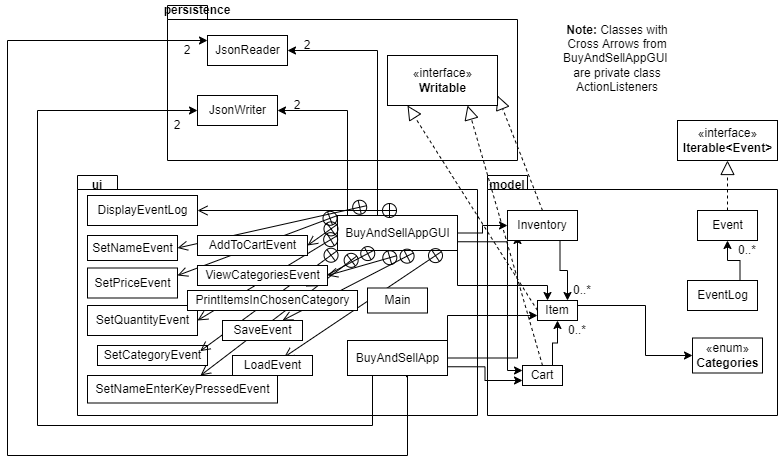

The diagram above was exported from draw.io. Its source (the exported page's mxGraphModel, read from the mxfile embedded in the PNG):
<mxGraphModel dx="1609" dy="1597" grid="1" gridSize="10" guides="1" tooltips="1" connect="1" arrows="1" fold="1" page="1" pageScale="1" pageWidth="827" pageHeight="1169" math="0" shadow="0">
  <root>
    <mxCell id="0" />
    <mxCell id="1" parent="0" />
    <mxCell id="-TrnQrt_Z-HpAZy-r9ls-27" value="" style="shape=folder;fontStyle=1;spacingTop=10;tabWidth=40;tabHeight=14;tabPosition=left;html=1;" parent="1" vertex="1">
      <mxGeometry x="100" width="350" height="155" as="geometry" />
    </mxCell>
    <mxCell id="-TrnQrt_Z-HpAZy-r9ls-26" value="" style="shape=folder;fontStyle=1;spacingTop=10;tabWidth=40;tabHeight=14;tabPosition=left;html=1;" parent="1" vertex="1">
      <mxGeometry x="10" y="170" width="400" height="240" as="geometry" />
    </mxCell>
    <mxCell id="-TrnQrt_Z-HpAZy-r9ls-23" value="" style="shape=folder;fontStyle=1;spacingTop=10;tabWidth=40;tabHeight=14;tabPosition=left;html=1;" parent="1" vertex="1">
      <mxGeometry x="420" y="170" width="290" height="240" as="geometry" />
    </mxCell>
    <mxCell id="jjeL78B80j6IKSTkA-qi-27" style="edgeStyle=orthogonalEdgeStyle;rounded=0;orthogonalLoop=1;jettySize=auto;html=1;exitX=0.75;exitY=0;exitDx=0;exitDy=0;entryX=0.5;entryY=1;entryDx=0;entryDy=0;" edge="1" parent="1" source="-TrnQrt_Z-HpAZy-r9ls-3" target="-TrnQrt_Z-HpAZy-r9ls-2">
      <mxGeometry relative="1" as="geometry" />
    </mxCell>
    <mxCell id="-TrnQrt_Z-HpAZy-r9ls-3" value="Cart&lt;br&gt;" style="rounded=0;whiteSpace=wrap;html=1;" parent="1" vertex="1">
      <mxGeometry x="455" y="360" width="40" height="20" as="geometry" />
    </mxCell>
    <mxCell id="-TrnQrt_Z-HpAZy-r9ls-15" value="" style="endArrow=block;dashed=1;endFill=0;endSize=12;html=1;rounded=0;exitX=0.5;exitY=0;exitDx=0;exitDy=0;" parent="1" source="-TrnQrt_Z-HpAZy-r9ls-1" edge="1">
      <mxGeometry width="160" relative="1" as="geometry">
        <mxPoint x="330" y="160" as="sourcePoint" />
        <mxPoint x="430" y="90" as="targetPoint" />
      </mxGeometry>
    </mxCell>
    <mxCell id="-TrnQrt_Z-HpAZy-r9ls-16" value="«interface»&lt;br&gt;&lt;b&gt;Writable&lt;/b&gt;" style="html=1;" parent="1" vertex="1">
      <mxGeometry x="320" y="50" width="110" height="50" as="geometry" />
    </mxCell>
    <mxCell id="jjeL78B80j6IKSTkA-qi-26" style="edgeStyle=orthogonalEdgeStyle;rounded=0;orthogonalLoop=1;jettySize=auto;html=1;exitX=0.75;exitY=1;exitDx=0;exitDy=0;entryX=0.75;entryY=0;entryDx=0;entryDy=0;" edge="1" parent="1" source="-TrnQrt_Z-HpAZy-r9ls-1" target="-TrnQrt_Z-HpAZy-r9ls-2">
      <mxGeometry relative="1" as="geometry" />
    </mxCell>
    <mxCell id="-TrnQrt_Z-HpAZy-r9ls-29" value="Event" style="html=1;" parent="1" vertex="1">
      <mxGeometry x="630" y="205" width="60" height="30" as="geometry" />
    </mxCell>
    <mxCell id="-TrnQrt_Z-HpAZy-r9ls-121" style="edgeStyle=orthogonalEdgeStyle;rounded=0;orthogonalLoop=1;jettySize=auto;html=1;exitX=0.75;exitY=0;exitDx=0;exitDy=0;entryX=0.5;entryY=1;entryDx=0;entryDy=0;" parent="1" source="-TrnQrt_Z-HpAZy-r9ls-31" target="-TrnQrt_Z-HpAZy-r9ls-29" edge="1">
      <mxGeometry relative="1" as="geometry" />
    </mxCell>
    <mxCell id="-TrnQrt_Z-HpAZy-r9ls-31" value="EventLog&lt;br&gt;" style="html=1;" parent="1" vertex="1">
      <mxGeometry x="620" y="275" width="70" height="30" as="geometry" />
    </mxCell>
    <mxCell id="-TrnQrt_Z-HpAZy-r9ls-36" value="" style="endArrow=block;dashed=1;endFill=0;endSize=12;html=1;rounded=0;exitX=0.5;exitY=0;exitDx=0;exitDy=0;" parent="1" source="-TrnQrt_Z-HpAZy-r9ls-3" edge="1">
      <mxGeometry width="160" relative="1" as="geometry">
        <mxPoint x="460" y="177.32" as="sourcePoint" />
        <mxPoint x="400" y="100" as="targetPoint" />
      </mxGeometry>
    </mxCell>
    <mxCell id="-TrnQrt_Z-HpAZy-r9ls-96" style="edgeStyle=orthogonalEdgeStyle;rounded=0;orthogonalLoop=1;jettySize=auto;html=1;exitX=0.75;exitY=0;exitDx=0;exitDy=0;entryX=1;entryY=0.5;entryDx=0;entryDy=0;" parent="1" source="-TrnQrt_Z-HpAZy-r9ls-42" target="-TrnQrt_Z-HpAZy-r9ls-46" edge="1">
      <mxGeometry relative="1" as="geometry">
        <Array as="points">
          <mxPoint x="280" y="210" />
          <mxPoint x="280" y="105" />
        </Array>
      </mxGeometry>
    </mxCell>
    <mxCell id="-TrnQrt_Z-HpAZy-r9ls-97" style="edgeStyle=orthogonalEdgeStyle;rounded=0;orthogonalLoop=1;jettySize=auto;html=1;exitX=0.5;exitY=0;exitDx=0;exitDy=0;entryX=1;entryY=0.5;entryDx=0;entryDy=0;" parent="1" source="-TrnQrt_Z-HpAZy-r9ls-42" target="-TrnQrt_Z-HpAZy-r9ls-45" edge="1">
      <mxGeometry relative="1" as="geometry">
        <Array as="points">
          <mxPoint x="310" y="210" />
          <mxPoint x="310" y="45" />
        </Array>
      </mxGeometry>
    </mxCell>
    <mxCell id="Ett3A_5xUV7LXxumNCYI-21" style="edgeStyle=orthogonalEdgeStyle;rounded=0;orthogonalLoop=1;jettySize=auto;html=1;exitX=1;exitY=0.5;exitDx=0;exitDy=0;entryX=0;entryY=0.5;entryDx=0;entryDy=0;" parent="1" source="-TrnQrt_Z-HpAZy-r9ls-42" target="-TrnQrt_Z-HpAZy-r9ls-1" edge="1">
      <mxGeometry relative="1" as="geometry" />
    </mxCell>
    <mxCell id="jjeL78B80j6IKSTkA-qi-3" style="edgeStyle=orthogonalEdgeStyle;rounded=0;orthogonalLoop=1;jettySize=auto;html=1;exitX=1;exitY=1;exitDx=0;exitDy=0;entryX=0.25;entryY=0;entryDx=0;entryDy=0;" edge="1" parent="1" source="-TrnQrt_Z-HpAZy-r9ls-42" target="-TrnQrt_Z-HpAZy-r9ls-2">
      <mxGeometry relative="1" as="geometry">
        <Array as="points">
          <mxPoint x="390" y="280" />
          <mxPoint x="480" y="280" />
        </Array>
      </mxGeometry>
    </mxCell>
    <mxCell id="jjeL78B80j6IKSTkA-qi-30" style="edgeStyle=orthogonalEdgeStyle;rounded=0;orthogonalLoop=1;jettySize=auto;html=1;exitX=1;exitY=0.75;exitDx=0;exitDy=0;entryX=0;entryY=0.25;entryDx=0;entryDy=0;" edge="1" parent="1" source="-TrnQrt_Z-HpAZy-r9ls-42" target="-TrnQrt_Z-HpAZy-r9ls-3">
      <mxGeometry relative="1" as="geometry">
        <Array as="points">
          <mxPoint x="440" y="236" />
          <mxPoint x="440" y="365" />
        </Array>
      </mxGeometry>
    </mxCell>
    <mxCell id="-TrnQrt_Z-HpAZy-r9ls-42" value="BuyAndSellAppGUI" style="html=1;" parent="1" vertex="1">
      <mxGeometry x="270" y="210" width="120" height="35" as="geometry" />
    </mxCell>
    <mxCell id="-TrnQrt_Z-HpAZy-r9ls-95" style="edgeStyle=orthogonalEdgeStyle;rounded=0;orthogonalLoop=1;jettySize=auto;html=1;exitX=1;exitY=0.5;exitDx=0;exitDy=0;" parent="1" source="-TrnQrt_Z-HpAZy-r9ls-43" edge="1">
      <mxGeometry relative="1" as="geometry">
        <mxPoint x="450" y="230" as="targetPoint" />
      </mxGeometry>
    </mxCell>
    <mxCell id="jjeL78B80j6IKSTkA-qi-17" style="edgeStyle=orthogonalEdgeStyle;rounded=0;orthogonalLoop=1;jettySize=auto;html=1;exitX=0.59;exitY=1.048;exitDx=0;exitDy=0;entryX=1;entryY=0;entryDx=0;entryDy=0;exitPerimeter=0;" edge="1" parent="1" source="-TrnQrt_Z-HpAZy-r9ls-43" target="-TrnQrt_Z-HpAZy-r9ls-103">
      <mxGeometry relative="1" as="geometry">
        <mxPoint x="10" y="30" as="targetPoint" />
        <Array as="points">
          <mxPoint x="339" y="370" />
          <mxPoint x="340" y="370" />
          <mxPoint x="340" y="450" />
          <mxPoint x="-60" y="450" />
          <mxPoint x="-60" y="35" />
        </Array>
      </mxGeometry>
    </mxCell>
    <mxCell id="jjeL78B80j6IKSTkA-qi-19" style="edgeStyle=orthogonalEdgeStyle;rounded=0;orthogonalLoop=1;jettySize=auto;html=1;exitX=0.25;exitY=1;exitDx=0;exitDy=0;entryX=0;entryY=0.5;entryDx=0;entryDy=0;" edge="1" parent="1" source="-TrnQrt_Z-HpAZy-r9ls-43" target="-TrnQrt_Z-HpAZy-r9ls-46">
      <mxGeometry relative="1" as="geometry">
        <mxPoint x="-30" y="320" as="targetPoint" />
        <Array as="points">
          <mxPoint x="305" y="420" />
          <mxPoint x="-30" y="420" />
          <mxPoint x="-30" y="105" />
        </Array>
      </mxGeometry>
    </mxCell>
    <mxCell id="jjeL78B80j6IKSTkA-qi-25" style="edgeStyle=orthogonalEdgeStyle;rounded=0;orthogonalLoop=1;jettySize=auto;html=1;exitX=1;exitY=0;exitDx=0;exitDy=0;entryX=0;entryY=0.75;entryDx=0;entryDy=0;" edge="1" parent="1" source="-TrnQrt_Z-HpAZy-r9ls-43" target="-TrnQrt_Z-HpAZy-r9ls-2">
      <mxGeometry relative="1" as="geometry" />
    </mxCell>
    <mxCell id="jjeL78B80j6IKSTkA-qi-29" style="edgeStyle=orthogonalEdgeStyle;rounded=0;orthogonalLoop=1;jettySize=auto;html=1;exitX=1;exitY=0.75;exitDx=0;exitDy=0;entryX=0;entryY=0.75;entryDx=0;entryDy=0;" edge="1" parent="1" source="-TrnQrt_Z-HpAZy-r9ls-43" target="-TrnQrt_Z-HpAZy-r9ls-3">
      <mxGeometry relative="1" as="geometry" />
    </mxCell>
    <mxCell id="-TrnQrt_Z-HpAZy-r9ls-43" value="BuyAndSellApp" style="html=1;" parent="1" vertex="1">
      <mxGeometry x="280" y="335" width="100" height="35" as="geometry" />
    </mxCell>
    <mxCell id="-TrnQrt_Z-HpAZy-r9ls-45" value="JsonReader" style="html=1;" parent="1" vertex="1">
      <mxGeometry x="140" y="30" width="80" height="30" as="geometry" />
    </mxCell>
    <mxCell id="-TrnQrt_Z-HpAZy-r9ls-46" value="JsonWriter" style="html=1;" parent="1" vertex="1">
      <mxGeometry x="130" y="90" width="80" height="30" as="geometry" />
    </mxCell>
    <mxCell id="-TrnQrt_Z-HpAZy-r9ls-100" value="ui" style="text;html=1;strokeColor=none;fillColor=none;align=center;verticalAlign=middle;whiteSpace=wrap;rounded=0;fontStyle=1" parent="1" vertex="1">
      <mxGeometry y="170" width="60" height="20" as="geometry" />
    </mxCell>
    <mxCell id="-TrnQrt_Z-HpAZy-r9ls-105" value="" style="group" parent="1" connectable="0" vertex="1">
      <mxGeometry x="100" y="35" width="40" height="20" as="geometry" />
    </mxCell>
    <mxCell id="-TrnQrt_Z-HpAZy-r9ls-103" value="2" style="text;html=1;strokeColor=none;fillColor=none;align=center;verticalAlign=middle;whiteSpace=wrap;rounded=0;" parent="-TrnQrt_Z-HpAZy-r9ls-105" vertex="1">
      <mxGeometry width="40" height="20" as="geometry" />
    </mxCell>
    <mxCell id="-TrnQrt_Z-HpAZy-r9ls-106" value="" style="group" parent="1" connectable="0" vertex="1">
      <mxGeometry x="220" y="30" width="40" height="20" as="geometry" />
    </mxCell>
    <mxCell id="-TrnQrt_Z-HpAZy-r9ls-107" style="edgeStyle=orthogonalEdgeStyle;rounded=0;orthogonalLoop=1;jettySize=auto;html=1;exitX=0;exitY=1;exitDx=0;exitDy=0;entryX=0;entryY=0.75;entryDx=0;entryDy=0;" parent="-TrnQrt_Z-HpAZy-r9ls-106" edge="1">
      <mxGeometry relative="1" as="geometry" />
    </mxCell>
    <mxCell id="-TrnQrt_Z-HpAZy-r9ls-108" value="2" style="text;html=1;strokeColor=none;fillColor=none;align=center;verticalAlign=middle;whiteSpace=wrap;rounded=0;" parent="-TrnQrt_Z-HpAZy-r9ls-106" vertex="1">
      <mxGeometry width="40" height="20" as="geometry" />
    </mxCell>
    <mxCell id="-TrnQrt_Z-HpAZy-r9ls-110" value="" style="group" parent="1" connectable="0" vertex="1">
      <mxGeometry x="210" y="90" width="40" height="20" as="geometry" />
    </mxCell>
    <mxCell id="-TrnQrt_Z-HpAZy-r9ls-111" style="edgeStyle=orthogonalEdgeStyle;rounded=0;orthogonalLoop=1;jettySize=auto;html=1;exitX=0;exitY=1;exitDx=0;exitDy=0;entryX=0;entryY=0.75;entryDx=0;entryDy=0;" parent="-TrnQrt_Z-HpAZy-r9ls-110" edge="1">
      <mxGeometry relative="1" as="geometry" />
    </mxCell>
    <mxCell id="-TrnQrt_Z-HpAZy-r9ls-112" value="2" style="text;html=1;strokeColor=none;fillColor=none;align=center;verticalAlign=middle;whiteSpace=wrap;rounded=0;" parent="-TrnQrt_Z-HpAZy-r9ls-110" vertex="1">
      <mxGeometry width="40" height="20" as="geometry" />
    </mxCell>
    <mxCell id="-TrnQrt_Z-HpAZy-r9ls-114" value="" style="group" parent="1" connectable="0" vertex="1">
      <mxGeometry x="90" y="110" width="40" height="20" as="geometry" />
    </mxCell>
    <mxCell id="-TrnQrt_Z-HpAZy-r9ls-115" style="edgeStyle=orthogonalEdgeStyle;rounded=0;orthogonalLoop=1;jettySize=auto;html=1;exitX=0;exitY=1;exitDx=0;exitDy=0;entryX=0;entryY=0.75;entryDx=0;entryDy=0;" parent="-TrnQrt_Z-HpAZy-r9ls-114" edge="1">
      <mxGeometry relative="1" as="geometry" />
    </mxCell>
    <mxCell id="-TrnQrt_Z-HpAZy-r9ls-116" value="2" style="text;html=1;strokeColor=none;fillColor=none;align=center;verticalAlign=middle;whiteSpace=wrap;rounded=0;" parent="-TrnQrt_Z-HpAZy-r9ls-114" vertex="1">
      <mxGeometry width="40" height="20" as="geometry" />
    </mxCell>
    <mxCell id="-TrnQrt_Z-HpAZy-r9ls-122" value="0..*" style="text;html=1;strokeColor=none;fillColor=none;align=center;verticalAlign=middle;whiteSpace=wrap;rounded=0;" parent="1" vertex="1">
      <mxGeometry x="650" y="230" width="60" height="30" as="geometry" />
    </mxCell>
    <mxCell id="-TrnQrt_Z-HpAZy-r9ls-124" value="" style="endArrow=open;startArrow=circlePlus;endFill=0;startFill=0;endSize=8;html=1;rounded=0;entryX=1;entryY=0.5;entryDx=0;entryDy=0;" parent="1" target="Ett3A_5xUV7LXxumNCYI-1" edge="1">
      <mxGeometry width="160" relative="1" as="geometry">
        <mxPoint x="330" y="205" as="sourcePoint" />
        <mxPoint x="120" y="200" as="targetPoint" />
      </mxGeometry>
    </mxCell>
    <mxCell id="Ett3A_5xUV7LXxumNCYI-1" value="DisplayEventLog" style="html=1;" parent="1" vertex="1">
      <mxGeometry x="20" y="190" width="110" height="30" as="geometry" />
    </mxCell>
    <mxCell id="Ett3A_5xUV7LXxumNCYI-4" value="SetNameEvent" style="html=1;" parent="1" vertex="1">
      <mxGeometry x="20" y="230" width="90" height="25" as="geometry" />
    </mxCell>
    <mxCell id="Ett3A_5xUV7LXxumNCYI-5" value="SetNameEnterKeyPressedEvent" style="html=1;" parent="1" vertex="1">
      <mxGeometry x="20" y="370" width="190" height="27.5" as="geometry" />
    </mxCell>
    <mxCell id="Ett3A_5xUV7LXxumNCYI-8" value="SetPriceEvent" style="html=1;" parent="1" vertex="1">
      <mxGeometry x="20" y="262.5" width="90" height="30" as="geometry" />
    </mxCell>
    <mxCell id="Ett3A_5xUV7LXxumNCYI-9" value="SetQuantityEvent" style="html=1;" parent="1" vertex="1">
      <mxGeometry x="20" y="300" width="110" height="30" as="geometry" />
    </mxCell>
    <mxCell id="Ett3A_5xUV7LXxumNCYI-10" value="SetCategoryEvent" style="html=1;" parent="1" vertex="1">
      <mxGeometry x="30" y="340" width="110" height="20" as="geometry" />
    </mxCell>
    <mxCell id="jjeL78B80j6IKSTkA-qi-28" style="edgeStyle=orthogonalEdgeStyle;rounded=0;orthogonalLoop=1;jettySize=auto;html=1;exitX=0.5;exitY=0;exitDx=0;exitDy=0;entryX=0;entryY=0.5;entryDx=0;entryDy=0;" edge="1" parent="1" source="-TrnQrt_Z-HpAZy-r9ls-79" target="jjeL78B80j6IKSTkA-qi-14">
      <mxGeometry relative="1" as="geometry">
        <Array as="points">
          <mxPoint x="510" y="300" />
          <mxPoint x="578" y="300" />
          <mxPoint x="578" y="350" />
        </Array>
      </mxGeometry>
    </mxCell>
    <mxCell id="-TrnQrt_Z-HpAZy-r9ls-79" value="0..*" style="text;html=1;strokeColor=none;fillColor=none;align=center;verticalAlign=middle;whiteSpace=wrap;rounded=0;" parent="1" vertex="1">
      <mxGeometry x="490" y="315" width="40" height="20" as="geometry" />
    </mxCell>
    <mxCell id="Ett3A_5xUV7LXxumNCYI-28" value="" style="endArrow=block;dashed=1;endFill=0;endSize=12;html=1;rounded=0;exitX=0;exitY=0.5;exitDx=0;exitDy=0;" parent="1" source="-TrnQrt_Z-HpAZy-r9ls-2" edge="1">
      <mxGeometry width="160" relative="1" as="geometry">
        <mxPoint x="310" y="305" as="sourcePoint" />
        <mxPoint x="340" y="100" as="targetPoint" />
      </mxGeometry>
    </mxCell>
    <mxCell id="Ett3A_5xUV7LXxumNCYI-37" value="" style="endArrow=open;startArrow=circlePlus;endFill=0;startFill=0;endSize=8;html=1;rounded=0;entryX=1;entryY=0.5;entryDx=0;entryDy=0;" parent="1" target="Ett3A_5xUV7LXxumNCYI-4" edge="1">
      <mxGeometry width="160" relative="1" as="geometry">
        <mxPoint x="300" y="200" as="sourcePoint" />
        <mxPoint x="120" y="200" as="targetPoint" />
      </mxGeometry>
    </mxCell>
    <mxCell id="Ett3A_5xUV7LXxumNCYI-38" value="" style="endArrow=open;startArrow=circlePlus;endFill=0;startFill=0;endSize=8;html=1;rounded=0;entryX=1;entryY=0.25;entryDx=0;entryDy=0;" parent="1" target="Ett3A_5xUV7LXxumNCYI-8" edge="1">
      <mxGeometry width="160" relative="1" as="geometry">
        <mxPoint x="270" y="210" as="sourcePoint" />
        <mxPoint x="120" y="200" as="targetPoint" />
      </mxGeometry>
    </mxCell>
    <mxCell id="Ett3A_5xUV7LXxumNCYI-39" value="" style="endArrow=open;startArrow=circlePlus;endFill=0;startFill=0;endSize=8;html=1;rounded=0;exitX=0;exitY=0.25;exitDx=0;exitDy=0;entryX=1;entryY=0.5;entryDx=0;entryDy=0;" parent="1" source="-TrnQrt_Z-HpAZy-r9ls-42" target="Ett3A_5xUV7LXxumNCYI-13" edge="1">
      <mxGeometry width="160" relative="1" as="geometry">
        <mxPoint x="60" y="300" as="sourcePoint" />
        <mxPoint x="120" y="200" as="targetPoint" />
      </mxGeometry>
    </mxCell>
    <mxCell id="Ett3A_5xUV7LXxumNCYI-40" value="" style="endArrow=open;startArrow=circlePlus;endFill=0;startFill=0;endSize=8;html=1;rounded=0;entryX=1;entryY=0.5;entryDx=0;entryDy=0;" parent="1" target="Ett3A_5xUV7LXxumNCYI-14" edge="1">
      <mxGeometry width="160" relative="1" as="geometry">
        <mxPoint x="330" y="250" as="sourcePoint" />
        <mxPoint x="120" y="200" as="targetPoint" />
      </mxGeometry>
    </mxCell>
    <mxCell id="Ett3A_5xUV7LXxumNCYI-44" value="" style="endArrow=open;startArrow=circlePlus;endFill=0;startFill=0;endSize=8;html=1;rounded=0;entryX=1;entryY=0.5;entryDx=0;entryDy=0;" parent="1" target="Ett3A_5xUV7LXxumNCYI-9" edge="1">
      <mxGeometry width="160" relative="1" as="geometry">
        <mxPoint x="270" y="230" as="sourcePoint" />
        <mxPoint x="120" y="200" as="targetPoint" />
      </mxGeometry>
    </mxCell>
    <mxCell id="Ett3A_5xUV7LXxumNCYI-45" value="" style="endArrow=open;startArrow=circlePlus;endFill=0;startFill=0;endSize=8;html=1;rounded=0;exitX=0.311;exitY=0.981;exitDx=0;exitDy=0;entryX=0.694;entryY=-0.2;entryDx=0;entryDy=0;entryPerimeter=0;exitPerimeter=0;" parent="1" source="-TrnQrt_Z-HpAZy-r9ls-42" target="Ett3A_5xUV7LXxumNCYI-15" edge="1">
      <mxGeometry width="160" relative="1" as="geometry">
        <mxPoint x="60" y="300" as="sourcePoint" />
        <mxPoint x="120" y="200" as="targetPoint" />
      </mxGeometry>
    </mxCell>
    <mxCell id="Ett3A_5xUV7LXxumNCYI-46" value="" style="endArrow=open;startArrow=circlePlus;endFill=0;startFill=0;endSize=8;html=1;rounded=0;entryX=0.75;entryY=0;entryDx=0;entryDy=0;exitX=0.639;exitY=1.057;exitDx=0;exitDy=0;exitPerimeter=0;" parent="1" source="-TrnQrt_Z-HpAZy-r9ls-42" target="Ett3A_5xUV7LXxumNCYI-16" edge="1">
      <mxGeometry width="160" relative="1" as="geometry">
        <mxPoint x="310" y="250" as="sourcePoint" />
        <mxPoint x="120" y="200" as="targetPoint" />
      </mxGeometry>
    </mxCell>
    <mxCell id="Ett3A_5xUV7LXxumNCYI-47" value="" style="endArrow=open;startArrow=circlePlus;endFill=0;startFill=0;endSize=8;html=1;rounded=0;exitX=0.872;exitY=1.019;exitDx=0;exitDy=0;entryX=0.646;entryY=0.083;entryDx=0;entryDy=0;entryPerimeter=0;exitPerimeter=0;" parent="1" source="-TrnQrt_Z-HpAZy-r9ls-42" target="Ett3A_5xUV7LXxumNCYI-17" edge="1">
      <mxGeometry width="160" relative="1" as="geometry">
        <mxPoint x="60" y="300" as="sourcePoint" />
        <mxPoint x="120" y="200" as="targetPoint" />
      </mxGeometry>
    </mxCell>
    <mxCell id="Ett3A_5xUV7LXxumNCYI-48" value="" style="endArrow=open;startArrow=circlePlus;endFill=0;startFill=0;endSize=8;html=1;rounded=0;" parent="1" target="Ett3A_5xUV7LXxumNCYI-5" edge="1">
      <mxGeometry width="160" relative="1" as="geometry">
        <mxPoint x="290" y="250" as="sourcePoint" />
        <mxPoint x="120" y="200" as="targetPoint" />
      </mxGeometry>
    </mxCell>
    <mxCell id="Ett3A_5xUV7LXxumNCYI-49" value="" style="endArrow=open;startArrow=circlePlus;endFill=0;startFill=0;endSize=8;html=1;rounded=0;exitX=0;exitY=1;exitDx=0;exitDy=0;entryX=0.933;entryY=0.283;entryDx=0;entryDy=0;entryPerimeter=0;" parent="1" source="-TrnQrt_Z-HpAZy-r9ls-42" target="Ett3A_5xUV7LXxumNCYI-10" edge="1">
      <mxGeometry width="160" relative="1" as="geometry">
        <mxPoint x="60" y="300" as="sourcePoint" />
        <mxPoint x="120" y="200" as="targetPoint" />
      </mxGeometry>
    </mxCell>
    <mxCell id="Ett3A_5xUV7LXxumNCYI-13" value="AddToCartEvent" style="html=1;" parent="1" vertex="1">
      <mxGeometry x="130" y="230" width="110" height="20" as="geometry" />
    </mxCell>
    <mxCell id="Ett3A_5xUV7LXxumNCYI-14" value="ViewCategoriesEvent" style="html=1;" parent="1" vertex="1">
      <mxGeometry x="130" y="260" width="130" height="20" as="geometry" />
    </mxCell>
    <mxCell id="Ett3A_5xUV7LXxumNCYI-15" value="PrintItemsInChosenCategory" style="html=1;" parent="1" vertex="1">
      <mxGeometry x="120" y="285" width="170" height="20" as="geometry" />
    </mxCell>
    <mxCell id="Ett3A_5xUV7LXxumNCYI-16" value="SaveEvent" style="html=1;" parent="1" vertex="1">
      <mxGeometry x="155" y="315" width="80" height="20" as="geometry" />
    </mxCell>
    <mxCell id="Ett3A_5xUV7LXxumNCYI-17" value="LoadEvent" style="html=1;" parent="1" vertex="1">
      <mxGeometry x="165" y="350" width="80" height="20" as="geometry" />
    </mxCell>
    <mxCell id="-TrnQrt_Z-HpAZy-r9ls-44" value="Main" style="html=1;" parent="1" vertex="1">
      <mxGeometry x="300" y="282.5" width="60" height="25" as="geometry" />
    </mxCell>
    <mxCell id="SKQukl_ZaCU3H5DXOeaP-1" value="«interface»&lt;br&gt;&lt;b&gt;Iterable&amp;lt;Event&amp;gt;&lt;/b&gt;" style="html=1;" parent="1" vertex="1">
      <mxGeometry x="610" y="115" width="100" height="40" as="geometry" />
    </mxCell>
    <mxCell id="SKQukl_ZaCU3H5DXOeaP-2" value="" style="endArrow=block;dashed=1;endFill=0;endSize=12;html=1;rounded=0;exitX=0.5;exitY=0;exitDx=0;exitDy=0;entryX=0.5;entryY=1;entryDx=0;entryDy=0;" parent="1" source="-TrnQrt_Z-HpAZy-r9ls-29" target="SKQukl_ZaCU3H5DXOeaP-1" edge="1">
      <mxGeometry width="160" relative="1" as="geometry">
        <mxPoint x="660" y="200" as="sourcePoint" />
        <mxPoint x="660" y="170" as="targetPoint" />
      </mxGeometry>
    </mxCell>
    <mxCell id="jjeL78B80j6IKSTkA-qi-9" value="0..*" style="text;html=1;strokeColor=none;fillColor=none;align=center;verticalAlign=middle;whiteSpace=wrap;rounded=0;" vertex="1" parent="1">
      <mxGeometry x="495" y="275" width="40" height="20" as="geometry" />
    </mxCell>
    <mxCell id="jjeL78B80j6IKSTkA-qi-14" value="«enum»&lt;br&gt;&lt;b&gt;Categories&lt;/b&gt;" style="html=1;" vertex="1" parent="1">
      <mxGeometry x="625" y="332.5" width="70" height="35" as="geometry" />
    </mxCell>
    <mxCell id="-TrnQrt_Z-HpAZy-r9ls-2" value="Item&lt;br&gt;" style="rounded=0;whiteSpace=wrap;html=1;" parent="1" vertex="1">
      <mxGeometry x="470" y="295" width="40" height="20" as="geometry" />
    </mxCell>
    <mxCell id="jjeL78B80j6IKSTkA-qi-21" value="&lt;b&gt;Note:&lt;/b&gt;&amp;nbsp;Classes with Cross Arrows from BuyAndSellAppGUI&amp;nbsp; are private class ActionListeners" style="text;html=1;strokeColor=none;fillColor=none;align=center;verticalAlign=middle;whiteSpace=wrap;rounded=0;" vertex="1" parent="1">
      <mxGeometry x="490" y="5" width="120" height="95" as="geometry" />
    </mxCell>
    <mxCell id="-TrnQrt_Z-HpAZy-r9ls-1" value="Inventory&lt;br&gt;" style="rounded=0;whiteSpace=wrap;html=1;" parent="1" vertex="1">
      <mxGeometry x="440" y="205" width="70" height="30" as="geometry" />
    </mxCell>
    <mxCell id="-TrnQrt_Z-HpAZy-r9ls-101" value="&lt;b&gt;model&lt;/b&gt;" style="text;html=1;strokeColor=none;fillColor=none;align=center;verticalAlign=middle;whiteSpace=wrap;rounded=0;" parent="1" vertex="1">
      <mxGeometry x="410" y="170" width="60" height="20" as="geometry" />
    </mxCell>
    <mxCell id="-TrnQrt_Z-HpAZy-r9ls-102" value="&lt;b&gt;persistence&lt;/b&gt;" style="text;html=1;strokeColor=none;fillColor=none;align=center;verticalAlign=middle;whiteSpace=wrap;rounded=0;" parent="1" vertex="1">
      <mxGeometry x="100" y="-5" width="60" height="20" as="geometry" />
    </mxCell>
  </root>
</mxGraphModel>